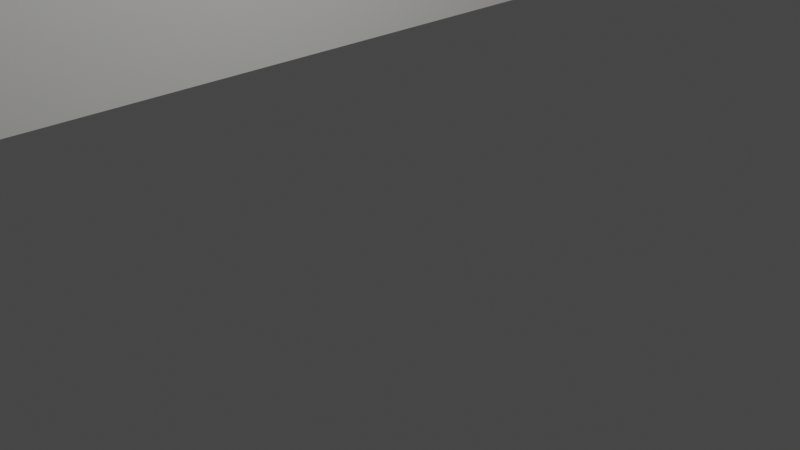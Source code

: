 # Source: BASE_MAIOR_V2.0.blend  (saved by Blender 3.2.14; exported with 4.5.12 LTS)
import bpy
from mathutils import Matrix  # noqa: F401  (used for matrix-valued properties, if any)

bpy.ops.wm.read_factory_settings(use_empty=True)
scene = bpy.context.scene
scene.name = 'Scene'

# ---- collections
col_collection = bpy.data.collections.new('Collection'); scene.collection.children.link(col_collection)

# ---- materials (node trees are filled in below, after node groups)
mat_material_003 = bpy.data.materials.new('Material.003')
mat_material_003.alpha_threshold = 0.0
mat_material_003.use_transparent_shadow = False
mat_material_003.diffuse_color = (0.08856, 0.08585, 0.1149, 1.0)
mat_material_003.line_color = (0.0, 0.0, 0.0, 1.0)

# ---- material node trees
mat_material_003.use_nodes = True; mat_material_003.node_tree.nodes.clear()
_N = mat_material_003.node_tree.nodes; _L = mat_material_003.node_tree.links
n0 = _N.new('ShaderNodeOutputMaterial'); n0.name = 'Material Output'; n0.location = (300, 300)
n1 = _N.new('ShaderNodeBsdfPrincipled'); n1.name = 'Principled BSDF'; n1.location = (10, 300)
n1.distribution = 'GGX'
n1.subsurface_method = 'RANDOM_WALK_SKIN'
n1.inputs[0].default_value = (0.8, 0.7915, 0.7663, 1.0)
n1.inputs[2].default_value = 0.4
n1.inputs[3].default_value = 1.45
n1.inputs[27].default_value = (0.0, 0.0, 0.0, 1.0)
n1.inputs[28].default_value = 1.0
_L.new(n1.outputs[0], n0.inputs[0])
n0.is_active_output = True

# ---- world
world_world = bpy.data.worlds.new('World'); scene.world = world_world
world_world.use_nodes = True; world_world.node_tree.nodes.clear()
_N = world_world.node_tree.nodes; _L = world_world.node_tree.links
n0 = _N.new('ShaderNodeOutputWorld'); n0.name = 'World Output'; n0.location = (300, 300)
n1 = _N.new('ShaderNodeBackground'); n1.name = 'Background'; n1.location = (10, 300)
n1.inputs[0].default_value = (0.05088, 0.05088, 0.05088, 1.0)
_L.new(n1.outputs[0], n0.inputs[0])
n0.is_active_output = True
world_world.color = (0.05088, 0.05088, 0.05088)
world_world.use_sun_shadow = False
world_world.sun_shadow_jitter_overblur = 0.0

# ---- cameras
cam_camera = bpy.data.cameras.new('Camera')
cam_camera.clip_end = 100.0
cam_camera.ortho_scale = 7.314

# ---- lights
light_light = bpy.data.lights.new('Light', 'POINT')
light_light.transmission_factor = 0.0
light_light.energy = 1000.0
light_light.shadow_soft_size = 0.1
light_light.shadow_maximum_resolution = 0.006
light_light.use_absolute_resolution = True

# ---- meshes
me_cube_010 = bpy.data.meshes.new('Cube.010')
me_cube_010.from_pydata([(-1.0, -1.0, -1.0), (-1.0, -1.0, 1.0), (-1.0, 3.895, -1.0), (-1.0, 1.0, 1.0), (1.0, -1.0, -1.0), (1.0, -1.0, 1.0), (1.0, 3.895, -1.0), (1.0, 1.0, 1.0), (-1.0, 1.0, -1.0), (-1.0, -3.895, -1.0), (1.0, 1.0, -1.0), (1.0, -3.895, -1.0), (0.1828, -1.0, -1.0), (0.1828, 1.0, -1.0), (-1.0, 0.2279, 0.8183), (1.0, 0.2279, 0.8183), (1.0, 0.2235, 0.8096), (-1.0, 0.2235, 0.8096), (1.0, 0.2106, 0.8013), (-1.0, 0.2106, 0.8013), (1.0, 0.1895, 0.7936), (-1.0, 0.1895, 0.7936), (1.0, 0.1612, 0.7868), (-1.0, 0.1612, 0.7868), (1.0, 0.1266, 0.7813), (-1.0, 0.1266, 0.7813), (1.0, 0.08722, 0.7772), (-1.0, 0.08722, 0.7772), (1.0, 0.04447, 0.7747), (-1.0, 0.04447, 0.7747), (1.0, -9.963e-09, 0.7738), (-1.0, -9.963e-09, 0.7738), (-1.0, -0.00586, 0.7739), (1.0, -0.007713, 0.774), (1.0, -0.04447, 0.7747), (-1.0, -0.04447, 0.7747), (1.0, -0.08722, 0.7772), (-1.0, -0.08722, 0.7772), (1.0, -0.1266, 0.7813), (-1.0, -0.1266, 0.7813), (1.0, -0.1612, 0.7868), (-1.0, -0.1612, 0.7868), (1.0, -0.1895, 0.7936), (-1.0, -0.1895, 0.7936), (1.0, -0.2106, 0.8013), (-1.0, -0.2106, 0.8013), (1.0, -0.2235, 0.8096), (-1.0, -0.2235, 0.8096), (1.0, -0.2279, 0.8183), (-1.0, -0.2279, 0.8183), (1.0, -0.2235, 0.8269), (-1.0, -0.2235, 0.8269), (1.0, -0.2106, 0.8353), (-1.0, -0.2106, 0.8353), (1.0, -0.1895, 0.843), (-1.0, -0.1895, 0.843), (1.0, -0.1612, 0.8497), (-1.0, -0.1612, 0.8497), (1.0, -0.1266, 0.8552), (-1.0, -0.1266, 0.8552), (1.0, -0.08722, 0.8593), (-1.0, -0.08722, 0.8593), (1.0, -0.04447, 0.8619), (-1.0, -0.04447, 0.8619), (1.0, 2.718e-09, 0.8627), (-1.0, 2.718e-09, 0.8627), (1.0, 0.04447, 0.8619), (-1.0, 0.04447, 0.8619), (1.0, 0.08722, 0.8593), (-1.0, 0.08722, 0.8593), (1.0, 0.1266, 0.8552), (-1.0, 0.1266, 0.8552), (1.0, 0.1612, 0.8497), (-1.0, 0.1612, 0.8497), (1.0, 0.1895, 0.843), (-1.0, 0.1895, 0.843), (1.0, 0.2106, 0.8353), (-1.0, 0.2106, 0.8353), (1.0, 0.2235, 0.8269), (-1.0, 0.2235, 0.8269), (1.0, 0.0, 0.5914), (0.5914, 0.0, -1.0), (2.682e-07, 0.0, 1.0), (-1.0, 0.0, 0.0)], [], [(3, 2, 8), (1, 3, 14, 79, 77, 75, 73, 71, 69, 67, 65, 63, 61, 59, 57, 55, 53, 51, 49), (31, 83, 32), (29, 27, 25, 23, 21, 19, 17, 14, 3, 8, 0, 1, 49, 47, 45, 43, 41, 39, 37, 35, 32, 83, 31), (2, 3, 7, 6), (6, 7, 10), (15, 7, 5, 48, 50, 52, 54, 56, 58, 60, 62, 64, 66, 68, 70, 72, 74, 76, 78), (30, 33, 80), (33, 34, 36, 38, 40, 42, 44, 46, 48, 5, 4, 10, 7, 15, 16, 18, 20, 22, 24, 26, 28, 30, 80), (2, 6, 10, 13, 8), (10, 4, 12, 81, 13), (13, 81, 12, 0, 8), (7, 3, 1, 5, 82), (5, 7, 82), (9, 1, 0), (9, 11, 5, 1), (5, 11, 4), (11, 9, 0, 12, 4), (14, 17, 16, 15), (16, 17, 19, 18), (18, 19, 21, 20), (20, 21, 23, 22), (22, 23, 25, 24), (24, 25, 27, 26), (26, 27, 29, 28), (28, 29, 31, 30), (33, 30, 31, 32, 35, 34), (34, 35, 37, 36), (36, 37, 39, 38), (38, 39, 41, 40), (40, 41, 43, 42), (42, 43, 45, 44), (44, 45, 47, 46), (46, 47, 49, 48), (48, 49, 51, 50), (50, 51, 53, 52), (52, 53, 55, 54), (54, 55, 57, 56), (56, 57, 59, 58), (58, 59, 61, 60), (60, 61, 63, 62), (62, 63, 65, 64), (64, 65, 67, 66), (66, 67, 69, 68), (68, 69, 71, 70), (70, 71, 73, 72), (72, 73, 75, 74), (74, 75, 77, 76), (76, 77, 79, 78), (78, 79, 14, 15)])
me_cube_010.polygons.foreach_set('material_index', [0, 0, 0, 0, 0, 0, 0, 0, 0, 0, 0, 0, 0, 0, 0, 0, 0, 0, 1, 1, 1, 1, 1, 1, 1, 1, 1, 1, 1, 1, 1, 1, 1, 1, 1, 1, 1, 1, 1, 1, 1, 1, 1, 1, 1, 1, 1, 1, 1, 1])
_uv = me_cube_010.uv_layers.new(name='UVMap')
_uv.uv.foreach_set('vector', [0.625, 0.25, 0.375, 0.25, 0.375, 0.1021, 0.625, 0.0, 0.625, 0.25, 0.6023, 0.1432, 0.6034, 0.1432, 0.6044, 0.1421, 0.6054, 0.14, 0.6062, 0.137, 0.6069, 0.1331, 0.6074, 0.1285, 0.6077, 0.1235, 0.6078, 0.1182, 0.6077, 0.1128, 0.6074, 0.1075, 0.6069, 0.1025, 0.6062, 0.09812, 0.6054, 0.09442, 0.6044, 0.09157, 0.6034, 0.08968, 0.6023, 0.08881, 0.5967, 0.1139, 0.5, 0.08359, 0.5967, 0.1133, 0.5968, 0.1192, 0.5972, 0.1244, 0.5977, 0.1292, 0.5984, 0.1336, 0.5992, 0.1373, 0.6002, 0.1402, 0.6012, 0.1422, 0.6023, 0.1432, 0.625, 0.25, 0.375, 0.1021, 0.375, 0.0, 0.625, 0.0, 0.6023, 0.08881, 0.6012, 0.089, 0.6002, 0.09021, 0.5992, 0.09241, 0.5984, 0.09549, 0.5977, 0.09935, 0.5972, 0.1038, 0.5968, 0.1088, 0.5967, 0.1133, 0.5, 0.08359, 0.5967, 0.1139, 0.375, 0.25, 0.625, 0.25, 0.625, 0.5, 0.375, 0.5, 0.375, 0.5, 0.625, 0.5, 0.375, 0.6479, 0.6023, 0.6068, 0.625, 0.5, 0.625, 0.75, 0.6023, 0.6612, 0.6034, 0.6603, 0.6044, 0.6584, 0.6054, 0.6556, 0.6062, 0.6519, 0.6069, 0.6475, 0.6074, 0.6425, 0.6077, 0.6372, 0.6078, 0.6318, 0.6077, 0.6265, 0.6074, 0.6215, 0.6069, 0.6169, 0.6062, 0.613, 0.6054, 0.61, 0.6044, 0.6079, 0.6034, 0.6068, 0.5967, 0.6361, 0.5967, 0.637, 0.5739, 0.6442, 0.5967, 0.637, 0.5968, 0.6412, 0.5972, 0.6462, 0.5977, 0.6507, 0.5984, 0.6545, 0.5992, 0.6576, 0.6002, 0.6598, 0.6012, 0.661, 0.6023, 0.6612, 0.625, 0.75, 0.375, 0.75, 0.375, 0.6479, 0.625, 0.5, 0.6023, 0.6068, 0.6012, 0.6078, 0.6002, 0.6098, 0.5992, 0.6127, 0.5984, 0.6164, 0.5977, 0.6208, 0.5972, 0.6256, 0.5968, 0.6308, 0.5967, 0.6361, 0.5739, 0.6442, 0.125, 0.5, 0.375, 0.5, 0.375, 0.6479, 0.2729, 0.6479, 0.125, 0.6479, 0.375, 0.6479, 0.375, 0.75, 0.2729, 0.75, 0.3239, 0.6989, 0.2729, 0.6479, 0.2729, 0.6479, 0.3239, 0.6989, 0.2729, 0.75, 0.125, 0.75, 0.125, 0.6479, 0.625, 0.5, 0.875, 0.5, 0.875, 0.75, 0.625, 0.75, 0.75, 0.625, 0.625, 0.75, 0.625, 0.5, 0.75, 0.625, 0.375, 0.25, 0.625, 0.25, 0.375, 0.1021, 0.375, 0.25, 0.375, 0.5, 0.625, 0.5, 0.625, 0.25, 0.625, 0.5, 0.375, 0.5, 0.375, 0.6479, 0.375, 0.5, 0.125, 0.5, 0.125, 0.6479, 0.2729, 0.6479, 0.375, 0.6479, 1.0, 0.5659, 0.9688, 0.5659, 0.9688, 0.5867, 1.0, 0.5867, 0.9688, 0.5867, 0.9688, 0.5659, 0.9375, 0.5659, 0.9375, 0.5867, 0.9375, 0.5867, 0.9375, 0.5659, 0.9062, 0.5659, 0.9062, 0.5867, 0.9062, 0.5867, 0.9062, 0.5659, 0.875, 0.5659, 0.875, 0.5867, 0.875, 0.5867, 0.875, 0.5659, 0.8438, 0.5659, 0.8437, 0.5867, 0.8437, 0.5867, 0.8438, 0.5659, 0.8125, 0.5659, 0.8125, 0.5867, 0.8125, 0.5867, 0.8125, 0.5659, 0.7812, 0.5659, 0.7812, 0.5867, 0.7812, 0.5867, 0.7812, 0.5659, 0.75, 0.5659, 0.75, 0.5867, 0.7446, 0.5867, 0.75, 0.5867, 0.75, 0.5659, 0.7459, 0.5659, 0.7188, 0.5659, 0.7188, 0.5867, 0.7188, 0.5867, 0.7188, 0.5659, 0.6875, 0.5659, 0.6875, 0.5867, 0.6875, 0.5867, 0.6875, 0.5659, 0.6562, 0.5659, 0.6562, 0.5867, 0.6562, 0.5867, 0.6562, 0.5659, 0.625, 0.5659, 0.625, 0.5867, 0.625, 0.5867, 0.625, 0.5659, 0.5938, 0.5659, 0.5938, 0.5867, 0.5938, 0.5867, 0.5938, 0.5659, 0.5625, 0.5659, 0.5625, 0.5867, 0.5625, 0.5867, 0.5625, 0.5659, 0.5312, 0.5659, 0.5312, 0.5867, 0.5312, 0.5867, 0.5312, 0.5659, 0.5, 0.5659, 0.5, 0.5867, 0.5, 0.5867, 0.5, 0.5659, 0.4687, 0.5659, 0.4688, 0.5867, 0.4688, 0.5867, 0.4687, 0.5659, 0.4375, 0.5659, 0.4375, 0.5867, 0.4375, 0.5867, 0.4375, 0.5659, 0.4062, 0.5659, 0.4062, 0.5867, 0.4062, 0.5867, 0.4062, 0.5659, 0.375, 0.5659, 0.375, 0.5867, 0.375, 0.5867, 0.375, 0.5659, 0.3438, 0.5659, 0.3438, 0.5867, 0.3438, 0.5867, 0.3438, 0.5659, 0.3125, 0.5659, 0.3125, 0.5867, 0.3125, 0.5867, 0.3125, 0.5659, 0.2812, 0.5659, 0.2812, 0.5867, 0.2812, 0.5867, 0.2812, 0.5659, 0.25, 0.5659, 0.25, 0.5867, 0.25, 0.5867, 0.25, 0.5659, 0.2188, 0.5659, 0.2188, 0.5867, 0.2188, 0.5867, 0.2188, 0.5659, 0.1875, 0.5659, 0.1875, 0.5867, 0.1875, 0.5867, 0.1875, 0.5659, 0.1562, 0.5659, 0.1562, 0.5867, 0.1562, 0.5867, 0.1562, 0.5659, 0.125, 0.5659, 0.125, 0.5867, 0.125, 0.5867, 0.125, 0.5659, 0.09375, 0.5659, 0.09375, 0.5867, 0.09375, 0.5867, 0.09375, 0.5659, 0.0625, 0.5659, 0.0625, 0.5867, 0.0625, 0.5867, 0.0625, 0.5659, 0.03125, 0.5659, 0.03125, 0.5867, 0.03125, 0.5867, 0.03125, 0.5659, 0.0, 0.5659, 0.0, 0.5867])
me_cube_010.materials.append(mat_material_003)
me_cube_010.materials.append(None)
me_cube_010.update()
me_cube_012 = bpy.data.meshes.new('Cube.012')
me_cube_012.from_pydata([(-1.0, -1.0, -1.0), (-1.0, -1.0, 1.0), (-1.0, 1.0, -1.0), (-1.0, 1.0, 1.0), (1.0, -1.0, -1.0), (1.0, -1.0, 1.0), (1.0, 1.0, -1.0), (1.0, 1.0, 1.0)], [], [(0, 1, 3, 2), (2, 3, 7, 6), (6, 7, 5, 4), (4, 5, 1, 0), (2, 6, 4, 0), (7, 3, 1, 5)])
_uv = me_cube_012.uv_layers.new(name='UVMap')
_uv.uv.foreach_set('vector', [0.375, 0.0, 0.625, 0.0, 0.625, 0.25, 0.375, 0.25, 0.375, 0.25, 0.625, 0.25, 0.625, 0.5, 0.375, 0.5, 0.375, 0.5, 0.625, 0.5, 0.625, 0.75, 0.375, 0.75, 0.375, 0.75, 0.625, 0.75, 0.625, 1.0, 0.375, 1.0, 0.125, 0.5, 0.375, 0.5, 0.375, 0.75, 0.125, 0.75, 0.625, 0.5, 0.875, 0.5, 0.875, 0.75, 0.625, 0.75])
me_cube_012.materials.append(mat_material_003)
me_cube_012.update()
me_cube = bpy.data.meshes.new('Cube')
me_cube.from_pydata([(-1.0, -1.0, -1.0), (-1.0, -1.0, 1.0), (-1.0, 1.0, -1.0), (-1.0, 1.0, 1.0), (1.0, -1.0, -1.0), (1.0, -1.0, 1.0), (1.0, 1.0, -1.0), (1.0, 1.0, 1.0)], [], [(0, 1, 3, 2), (2, 3, 7, 6), (6, 7, 5, 4), (4, 5, 1, 0), (2, 6, 4, 0), (7, 3, 1, 5)])
_uv = me_cube.uv_layers.new(name='UVMap')
_uv.uv.foreach_set('vector', [0.375, 0.0, 0.625, 0.0, 0.625, 0.25, 0.375, 0.25, 0.375, 0.25, 0.625, 0.25, 0.625, 0.5, 0.375, 0.5, 0.375, 0.5, 0.625, 0.5, 0.625, 0.75, 0.375, 0.75, 0.375, 0.75, 0.625, 0.75, 0.625, 1.0, 0.375, 1.0, 0.125, 0.5, 0.375, 0.5, 0.375, 0.75, 0.125, 0.75, 0.625, 0.5, 0.875, 0.5, 0.875, 0.75, 0.625, 0.75])
me_cube.update()

# ---- objects
ob_light = bpy.data.objects.new('Light', light_light)
ob_camera = bpy.data.objects.new('Camera', cam_camera)
ob_cube_006 = bpy.data.objects.new('Cube.006', me_cube_010)
ob_cube_005 = bpy.data.objects.new('Cube.005', me_cube_012)
ob_cube = bpy.data.objects.new('Cube', me_cube)

# ---- transforms, parenting, visibility, modifiers, constraints
ob_light.location = (4.076, 1.005, 5.904)
ob_light.rotation_euler = (0.6503, 0.05522, 1.866)
ob_light.lock_rotations_4d = False
ob_light.empty_display_type = 'ARROWS'
ob_light.color = (0.0, 0.0, 0.0, 0.0)
ob_light.lineart.crease_threshold = 0.0
ob_camera.location = (7.359, -6.926, 4.958)
ob_camera.rotation_euler = (1.109, 0.0, 0.8149)
ob_camera.lock_rotations_4d = False
ob_camera.empty_display_type = 'ARROWS'
ob_camera.color = (0.0, 0.0, 0.0, 0.0)
ob_camera.display_type = 'WIRE'
ob_camera.lineart.crease_threshold = 0.0
ob_cube_006.location = (-5.404, 0.0, 93.32)
ob_cube_006.scale = (2.5, 17.55, 90.0)
ob_cube_005.location = (-27.85, 0.1481, 3.293)
ob_cube_005.scale = (25.0, 68.0, 2.5)
ob_cube.location = (-10.5, 0.0, 7.005)
ob_cube.rotation_euler = (0.0, 0.9791, 0.0)
ob_cube.scale = (2.5, 65.2, 7.5)

# ---- collection membership
col_collection.objects.link(ob_light)
col_collection.objects.link(ob_camera)
col_collection.objects.link(ob_cube_006)
col_collection.objects.link(ob_cube_005)
col_collection.objects.link(ob_cube)

# ---- scene / render settings (as saved in the file)
scene.camera = ob_camera
scene.frame_start = 1; scene.frame_end = 250; scene.frame_set(1)
scene.render.engine = 'BLENDER_EEVEE_NEXT'
scene.cycles.sampling_pattern = 'TABULATED_SOBOL'
scene.cycles.use_light_tree = False
scene.view_settings.view_transform = 'Filmic'
scene.unit_settings.scale_length = 0.001
bpy.context.view_layer.update()
